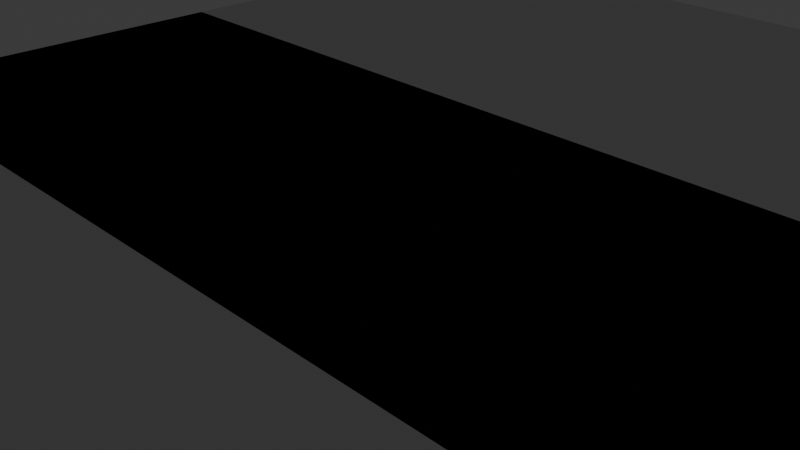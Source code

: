 # Source: OldRoad.blend  (saved by Blender 4.2.66; exported with 4.5.12 LTS)
import bpy
from mathutils import Matrix  # noqa: F401  (used for matrix-valued properties, if any)

bpy.ops.wm.read_factory_settings(use_empty=True)
scene = bpy.context.scene
scene.name = 'Scene'

# ---- collections
col_collection = bpy.data.collections.new('Collection'); scene.collection.children.link(col_collection)
col_collection_2 = bpy.data.collections.new('Collection 2'); scene.collection.children.link(col_collection_2)

# ---- materials (node trees are filled in below, after node groups)
mat_material = bpy.data.materials.new('Material')
mat_material.alpha_threshold = 0.0
mat_material.use_transparent_shadow = False
mat_material.roughness = 0.5
mat_material.line_color = (0.0, 0.0, 0.0, 1.0)
mat_material_001 = bpy.data.materials.new('Material.001')
mat_material_001.alpha_threshold = 0.0
mat_material_001.use_transparent_shadow = False
mat_material_001.roughness = 0.5
mat_material_001.line_color = (0.0, 0.0, 0.0, 1.0)
mat_material_002 = bpy.data.materials.new('Material.002')
mat_material_002.alpha_threshold = 0.0
mat_material_002.use_transparent_shadow = False
mat_material_002.roughness = 0.5
mat_material_002.line_color = (0.0, 0.0, 0.0, 1.0)
mat_material_003 = bpy.data.materials.new('Material.003')
mat_material_003.alpha_threshold = 0.0
mat_material_003.use_transparent_shadow = False
mat_material_003.roughness = 0.5
mat_material_003.line_color = (0.0, 0.0, 0.0, 1.0)
mat_material_004 = bpy.data.materials.new('Material.004')
mat_material_004.alpha_threshold = 0.0
mat_material_004.use_transparent_shadow = False
mat_material_004.roughness = 0.5
mat_material_004.line_color = (0.0, 0.0, 0.0, 1.0)
mat_material_005 = bpy.data.materials.new('Material.005')
mat_material_005.alpha_threshold = 0.0
mat_material_005.use_transparent_shadow = False
mat_material_005.roughness = 0.5
mat_material_005.line_color = (0.0, 0.0, 0.0, 1.0)

# ---- material node trees
mat_material.use_nodes = True; mat_material.node_tree.nodes.clear()
_N = mat_material.node_tree.nodes; _L = mat_material.node_tree.links
n0 = _N.new('ShaderNodeOutputMaterial'); n0.name = 'Material Output'; n0.location = (300, 300)
n1 = _N.new('ShaderNodeBsdfPrincipled'); n1.name = 'Principled BSDF'; n1.location = (10, 300)
n1.inputs[3].default_value = 1.45
_L.new(n1.outputs[0], n0.inputs[0])
n0.is_active_output = True
mat_material_001.use_nodes = True; mat_material_001.node_tree.nodes.clear()
_N = mat_material_001.node_tree.nodes; _L = mat_material_001.node_tree.links
n0 = _N.new('ShaderNodeOutputMaterial'); n0.name = 'Material Output'; n0.location = (300, 300)
n1 = _N.new('ShaderNodeBsdfPrincipled'); n1.name = 'Principled BSDF'; n1.location = (10, 300)
n1.inputs[3].default_value = 1.45
_L.new(n1.outputs[0], n0.inputs[0])
n0.is_active_output = True
mat_material_002.use_nodes = True; mat_material_002.node_tree.nodes.clear()
_N = mat_material_002.node_tree.nodes; _L = mat_material_002.node_tree.links
n0 = _N.new('ShaderNodeOutputMaterial'); n0.name = 'Material Output'; n0.location = (300, 300)
n1 = _N.new('ShaderNodeBsdfPrincipled'); n1.name = 'Principled BSDF'; n1.location = (10, 300)
n1.inputs[3].default_value = 1.45
_L.new(n1.outputs[0], n0.inputs[0])
n0.is_active_output = True
mat_material_003.use_nodes = True; mat_material_003.node_tree.nodes.clear()
_N = mat_material_003.node_tree.nodes; _L = mat_material_003.node_tree.links
n0 = _N.new('ShaderNodeOutputMaterial'); n0.name = 'Material Output'; n0.location = (300, 300)
n1 = _N.new('ShaderNodeBsdfPrincipled'); n1.name = 'Principled BSDF'; n1.location = (10, 300)
n1.inputs[3].default_value = 1.45
_L.new(n1.outputs[0], n0.inputs[0])
n0.is_active_output = True
mat_material_004.use_nodes = True; mat_material_004.node_tree.nodes.clear()
_N = mat_material_004.node_tree.nodes; _L = mat_material_004.node_tree.links
n0 = _N.new('ShaderNodeOutputMaterial'); n0.name = 'Material Output'; n0.location = (300, 300)
n1 = _N.new('ShaderNodeBsdfPrincipled'); n1.name = 'Principled BSDF'; n1.location = (10, 300)
n1.inputs[3].default_value = 1.45
_L.new(n1.outputs[0], n0.inputs[0])
n0.is_active_output = True
mat_material_005.use_nodes = True; mat_material_005.node_tree.nodes.clear()
_N = mat_material_005.node_tree.nodes; _L = mat_material_005.node_tree.links
n0 = _N.new('ShaderNodeOutputMaterial'); n0.name = 'Material Output'; n0.location = (300, 300)
n1 = _N.new('ShaderNodeBsdfPrincipled'); n1.name = 'Principled BSDF'; n1.location = (10, 300)
n1.inputs[3].default_value = 1.45
_L.new(n1.outputs[0], n0.inputs[0])
n0.is_active_output = True

# ---- world
world_world = bpy.data.worlds.new('World'); scene.world = world_world
world_world.use_nodes = True; world_world.node_tree.nodes.clear()
_N = world_world.node_tree.nodes; _L = world_world.node_tree.links
n0 = _N.new('ShaderNodeOutputWorld'); n0.name = 'World Output'; n0.location = (300, 300)
n1 = _N.new('ShaderNodeBackground'); n1.name = 'Background'; n1.location = (10, 300)
n1.inputs[0].default_value = (0.05088, 0.05088, 0.05088, 1.0)
_L.new(n1.outputs[0], n0.inputs[0])
n0.is_active_output = True
world_world.color = (0.05088, 0.05088, 0.05088)
world_world.use_sun_shadow = False
world_world.sun_shadow_jitter_overblur = 0.0

# ---- cameras
cam_camera = bpy.data.cameras.new('Camera')
cam_camera.clip_end = 100.0
cam_camera.ortho_scale = 7.314

# ---- lights
light_light = bpy.data.lights.new('Light', 'POINT')
light_light.transmission_factor = 0.0
light_light.energy = 1000.0
light_light.shadow_soft_size = 0.1
light_light.shadow_maximum_resolution = 0.006
light_light.use_absolute_resolution = True

# ---- meshes
me_cube = bpy.data.meshes.new('Cube')
me_cube.from_pydata([(7.5, 2.5, -0.2), (7.5, -2.5, -0.2), (-7.5, 2.5, -0.2), (-7.5, -2.5, -0.2), (7.165, 2.5, 0.2), (7.238, 2.5, 0.1729), (7.238, -2.5, 0.1729), (7.165, -2.5, 0.2), (-7.238, 2.5, 0.1729), (-7.165, 2.5, 0.2), (-7.165, -2.5, 0.2), (-7.238, -2.5, 0.1729), (-7.5, 0.8333, -0.2), (-7.5, -0.8333, -0.2), (7.5, -0.8333, -0.2), (7.5, 0.8333, -0.2), (7.165, 0.8333, 0.2), (7.165, -0.8333, 0.2), (7.238, -0.8333, 0.1729), (7.238, 0.8333, 0.1729), (-7.165, -0.8333, 0.2), (-7.165, 0.8333, 0.2), (-7.238, 0.8333, 0.1729), (-7.238, -0.8333, 0.1729)], [], [(12, 22, 8, 2), (17, 20, 10, 7), (17, 7, 6, 18), (21, 9, 8, 22), (14, 18, 6, 1), (0, 5, 19, 15), (15, 19, 18, 14), (10, 20, 23, 11), (20, 21, 22, 23), (4, 16, 19, 5), (16, 17, 18, 19), (4, 9, 21, 16), (16, 21, 20, 17), (3, 11, 23, 13), (13, 23, 22, 12)])
me_cube.polygons.foreach_set('use_smooth', [True] * 15)
_uv = me_cube.uv_layers.new(name='UVMap')
_uv.uv.foreach_set('vector', [0.375, 0.1667, 0.6081, 0.1667, 0.6081, 0.25, 0.375, 0.25, 0.6259, 0.6667, 0.8741, 0.6667, 0.8741, 0.75, 0.6259, 0.75, 0.6259, 0.6667, 0.6259, 0.75, 0.6081, 0.75, 0.6081, 0.6667, 0.8741, 0.5833, 0.8741, 0.5, 0.875, 0.5, 0.875, 0.5833, 0.375, 0.6667, 0.6081, 0.6667, 0.6081, 0.75, 0.375, 0.75, 0.375, 0.5, 0.6081, 0.5, 0.6081, 0.5833, 0.375, 0.5833, 0.375, 0.5833, 0.6081, 0.5833, 0.6081, 0.6667, 0.375, 0.6667, 0.8741, 0.75, 0.8741, 0.6667, 0.875, 0.6667, 0.875, 0.75, 0.8741, 0.6667, 0.8741, 0.5833, 0.875, 0.5833, 0.875, 0.6667, 0.6259, 0.5, 0.6259, 0.5833, 0.6081, 0.5833, 0.6081, 0.5, 0.6259, 0.5833, 0.6259, 0.6667, 0.6081, 0.6667, 0.6081, 0.5833, 0.6259, 0.5, 0.8741, 0.5, 0.8741, 0.5833, 0.6259, 0.5833, 0.6259, 0.5833, 0.8741, 0.5833, 0.8741, 0.6667, 0.6259, 0.6667, 0.375, 0.0, 0.6081, 0.0, 0.6081, 0.08333, 0.375, 0.08333, 0.375, 0.08333, 0.6081, 0.08333, 0.6081, 0.1667, 0.375, 0.1667])
me_cube.materials.append(mat_material)
me_cube.use_mirror_vertex_groups = False
me_cube.update()
me_cube_001 = bpy.data.meshes.new('Cube.001')
me_cube_001.from_pydata([(7.5, 2.5, -0.2), (7.5, -2.5, -0.2), (-7.5, 2.5, -0.2), (-7.5, -2.5, -0.2), (7.165, 2.5, 0.2), (7.238, 2.5, 0.1729), (7.238, -2.5, 0.1729), (7.165, -2.5, 0.2), (-7.238, 2.5, 0.1729), (-7.165, 2.5, 0.2), (-7.165, -2.5, 0.2), (-7.238, -2.5, 0.1729), (-2.866, 2.5, 0.2), (-2.866, -2.5, 0.2), (-5.016, 2.5, 0.2), (-5.016, -2.5, 0.2), (-7.5, -1.25, -0.2), (7.5, -1.25, -0.2), (7.165, -1.25, 0.2), (7.238, -1.25, 0.1729), (-7.165, -1.25, 0.2), (-7.238, -1.25, 0.1729), (-3.228, -0.9874, 0.2), (-4.868, -1.155, 0.2), (7.5, 0.0625, -0.2), (7.238, 0.0625, 0.1729), (-7.165, 0.0625, 0.2), (-7.5, 0.0625, -0.2), (7.165, 0.0625, 0.2), (-7.238, 0.0625, 0.1729), (-3.553, -0.1092, 0.2), (-4.868, -0.02631, 0.2), (-3.429, -0.0375, 0.2), (-3.054, -1.05, 0.2), (-5.016, 0.0625, 0.2), (-5.016, -1.25, 0.2), (-3.802, -0.2677, 0.1316), (-3.571, -0.5711, 0.09481), (-4.794, -0.08061, 0.1), (-4.426, -0.8693, 0.1416), (-3.434, -0.7464, 0.1495), (-4.463, -0.8986, 0.1916), (-3.773, -0.2447, 0.1816), (-4.831, -0.05346, 0.15)], [], [(27, 29, 8, 2), (35, 20, 10, 15), (18, 7, 6, 19), (26, 9, 8, 29), (17, 19, 6, 1), (18, 33, 13, 7), (33, 35, 15, 13), (41, 40, 37, 39), (28, 32, 33, 18), (24, 25, 19, 17), (10, 20, 21, 11), (28, 18, 19, 25), (34, 26, 20, 35), (3, 11, 21, 16), (14, 9, 26, 34), (4, 28, 25, 5), (0, 5, 25, 24), (4, 12, 32, 28), (12, 14, 34, 32), (20, 26, 29, 21), (16, 21, 29, 27), (30, 22, 33, 32), (23, 31, 34, 35), (22, 23, 35, 33), (31, 30, 32, 34), (36, 38, 39, 37), (40, 42, 36, 37), (42, 43, 38, 36), (43, 41, 39, 38), (31, 23, 41, 43), (30, 31, 43, 42), (22, 30, 42, 40), (23, 22, 40, 41)])
me_cube_001.polygons.foreach_set('use_smooth', [True] * 33)
_uv = me_cube_001.uv_layers.new(name='UVMap')
_uv.uv.foreach_set('vector', [0.375, 0.1281, 0.6081, 0.1281, 0.6081, 0.25, 0.375, 0.25, 0.8368, 0.6875, 0.8741, 0.6875, 0.8741, 0.75, 0.8368, 0.75, 0.6259, 0.6875, 0.6259, 0.75, 0.6081, 0.75, 0.6081, 0.6875, 0.8741, 0.6219, 0.8741, 0.5, 0.875, 0.5, 0.875, 0.6219, 0.375, 0.6875, 0.6081, 0.6875, 0.6081, 0.75, 0.375, 0.75, 0.6259, 0.6875, 0.7996, 0.6875, 0.7996, 0.75, 0.6259, 0.75, 0.7996, 0.6875, 0.8368, 0.6875, 0.8368, 0.75, 0.7996, 0.75, 0.8339, 0.6833, 0.8025, 0.6827, 0.8025, 0.6827, 0.8339, 0.6833, 0.6259, 0.6219, 0.7996, 0.6219, 0.7996, 0.6875, 0.6259, 0.6875, 0.375, 0.6219, 0.6081, 0.6219, 0.6081, 0.6875, 0.375, 0.6875, 0.8741, 0.75, 0.8741, 0.6875, 0.875, 0.6875, 0.875, 0.75, 0.6259, 0.6219, 0.6259, 0.6875, 0.6081, 0.6875, 0.6081, 0.6219, 0.8368, 0.6219, 0.8741, 0.6219, 0.8741, 0.6875, 0.8368, 0.6875, 0.375, 0.0, 0.6081, 0.0, 0.6081, 0.0625, 0.375, 0.0625, 0.8368, 0.5, 0.8741, 0.5, 0.8741, 0.6219, 0.8368, 0.6219, 0.6259, 0.5, 0.6259, 0.6219, 0.6081, 0.6219, 0.6081, 0.5, 0.375, 0.5, 0.6081, 0.5, 0.6081, 0.6219, 0.375, 0.6219, 0.6259, 0.5, 0.7996, 0.5, 0.7996, 0.6219, 0.6259, 0.6219, 0.7996, 0.5, 0.8368, 0.5, 0.8368, 0.6219, 0.7996, 0.6219, 0.8741, 0.6875, 0.8741, 0.6219, 0.875, 0.6219, 0.875, 0.6875, 0.375, 0.0625, 0.6081, 0.0625, 0.6081, 0.1281, 0.375, 0.1281, 0.803, 0.6267, 0.8025, 0.6827, 0.7996, 0.6875, 0.7996, 0.6219, 0.8339, 0.6833, 0.8335, 0.6261, 0.8368, 0.6219, 0.8368, 0.6875, 0.8025, 0.6827, 0.8339, 0.6833, 0.8368, 0.6875, 0.7996, 0.6875, 0.8335, 0.6261, 0.803, 0.6267, 0.7996, 0.6219, 0.8368, 0.6219, 0.803, 0.6267, 0.8335, 0.6261, 0.8339, 0.6833, 0.8025, 0.6827, 0.8025, 0.6827, 0.803, 0.6267, 0.803, 0.6267, 0.8025, 0.6827, 0.803, 0.6267, 0.8335, 0.6261, 0.8335, 0.6261, 0.803, 0.6267, 0.8335, 0.6261, 0.8339, 0.6833, 0.8339, 0.6833, 0.8335, 0.6261, 0.8335, 0.6261, 0.8339, 0.6833, 0.8339, 0.6833, 0.8335, 0.6261, 0.803, 0.6267, 0.8335, 0.6261, 0.8335, 0.6261, 0.803, 0.6267, 0.8025, 0.6827, 0.803, 0.6267, 0.803, 0.6267, 0.8025, 0.6827, 0.8339, 0.6833, 0.8025, 0.6827, 0.8025, 0.6827, 0.8339, 0.6833])
me_cube_001.materials.append(mat_material_001)
me_cube_001.use_mirror_vertex_groups = False
me_cube_001.update()
me_cube_002 = bpy.data.meshes.new('Cube.002')
me_cube_002.from_pydata([(7.499, 8.437, -0.2), (7.499, -8.437, -0.2), (-7.499, 8.437, -0.2), (-7.499, -8.437, -0.2), (7.165, 8.437, 0.2), (7.238, 8.437, 0.1729), (7.238, -8.437, 0.1729), (7.165, -8.437, 0.2), (-7.238, 8.437, 0.1729), (-7.165, 8.437, 0.2), (-7.165, -8.437, 0.2), (-7.238, -8.437, 0.1729), (-7.499, 7.499, -0.2), (-7.499, -7.125, -0.2), (7.499, -7.499, -0.2), (7.165, 7.165, 0.2), (7.238, -7.237, 0.1729), (7.238, 7.237, 0.1729), (-7.165, -7.125, 0.2), (-7.165, 7.499, 0.2), (-7.238, 7.499, 0.1729), (-7.238, -7.125, 0.1729), (8.437, -7.499, -0.2), (8.437, 7.499, -0.2), (8.437, -7.238, 0.1729), (8.437, -7.165, 0.2), (8.437, 7.165, 0.2), (8.437, 7.238, 0.1729), (7.499, 7.499, -0.2), (7.165, -7.165, 0.2)], [], [(12, 20, 8, 2), (29, 18, 10, 7), (29, 7, 6, 16), (19, 9, 8, 20), (14, 16, 6, 1), (0, 5, 17, 28), (24, 25, 29, 16), (10, 18, 21, 11), (18, 19, 20, 21), (4, 15, 17, 5), (27, 23, 28, 17), (4, 9, 19, 15), (15, 19, 18, 29), (3, 11, 21, 13), (13, 21, 20, 12), (25, 26, 15, 29), (26, 27, 17, 15), (24, 16, 14, 22)])
me_cube_002.polygons.foreach_set('use_smooth', [1, 1, 1, 1, 1, 1, 0, 1, 1, 1, 0, 1, 1, 1, 1, 0, 0, 0])
_uv = me_cube_002.uv_layers.new(name='UVMap')
_uv.uv.foreach_set('vector', [0.375, 0.1667, 0.6081, 0.1667, 0.6081, 0.25, 0.375, 0.25, 0.6259, 0.6667, 0.8741, 0.6667, 0.8741, 0.75, 0.6259, 0.75, 0.6259, 0.6667, 0.6259, 0.75, 0.6081, 0.75, 0.6081, 0.6667, 0.8741, 0.5833, 0.8741, 0.5, 0.875, 0.5, 0.875, 0.5833, 0.375, 0.6667, 0.6081, 0.6667, 0.6081, 0.75, 0.375, 0.75, 0.375, 0.5, 0.6081, 0.5, 0.6081, 0.5833, 0.375, 0.5833, 0.0, 0.0, 0.0, 0.0, 0.0, 0.0, 0.0, 0.0, 0.8741, 0.75, 0.8741, 0.6667, 0.875, 0.6667, 0.875, 0.75, 0.8741, 0.6667, 0.8741, 0.5833, 0.875, 0.5833, 0.875, 0.6667, 0.6259, 0.5, 0.6259, 0.5833, 0.6081, 0.5833, 0.6081, 0.5, 0.0, 0.0, 0.0, 0.0, 0.0, 0.0, 0.0, 0.0, 0.6259, 0.5, 0.8741, 0.5, 0.8741, 0.5833, 0.6259, 0.5833, 0.6259, 0.5833, 0.8741, 0.5833, 0.8741, 0.6667, 0.6259, 0.6667, 0.375, 0.0, 0.6081, 0.0, 0.6081, 0.08333, 0.375, 0.08333, 0.375, 0.08333, 0.6081, 0.08333, 0.6081, 0.1667, 0.375, 0.1667, 0.0, 0.0, 0.0, 0.0, 0.0, 0.0, 0.0, 0.0, 0.0, 0.0, 0.0, 0.0, 0.0, 0.0, 0.0, 0.0, 0.0, 0.0, 0.0, 0.0, 0.0, 0.0, 0.0, 0.0])
me_cube_002.materials.append(mat_material_002)
me_cube_002.use_mirror_vertex_groups = False
me_cube_002.update()
me_cube_003 = bpy.data.meshes.new('Cube.003')
me_cube_003.from_pydata([(4.0, 2.5, -0.2), (4.0, -2.5, -0.2), (-4.0, 2.5, -0.2), (-4.0, -2.5, -0.2), (3.821, 2.5, 0.2), (3.86, 2.5, 0.1729), (3.86, -2.5, 0.1729), (3.821, -2.5, 0.2), (-3.86, 2.5, 0.1729), (-3.821, 2.5, 0.2), (-3.821, -2.5, 0.2), (-3.86, -2.5, 0.1729)], [], [(3, 11, 8, 2), (4, 9, 10, 7), (4, 7, 6, 5), (10, 9, 8, 11), (0, 5, 6, 1)])
me_cube_003.polygons.foreach_set('use_smooth', [True] * 5)
_uv = me_cube_003.uv_layers.new(name='UVMap')
_uv.uv.foreach_set('vector', [0.375, 0.0, 0.6081, 0.0, 0.6081, 0.25, 0.375, 0.25, 0.6259, 0.5, 0.8741, 0.5, 0.8741, 0.75, 0.6259, 0.75, 0.6259, 0.5, 0.6259, 0.75, 0.6081, 0.75, 0.6081, 0.5, 0.8741, 0.75, 0.8741, 0.5, 0.875, 0.5, 0.875, 0.75, 0.375, 0.5, 0.6081, 0.5, 0.6081, 0.75, 0.375, 0.75])
me_cube_003.materials.append(mat_material_003)
me_cube_003.use_mirror_vertex_groups = False
me_cube_003.update()
me_cube_004 = bpy.data.meshes.new('Cube.004')
me_cube_004.from_pydata([(4.0, 2.5, -0.2), (4.0, -2.5, -0.2), (-4.0, 2.5, -0.2), (-4.0, -2.5, -0.2), (3.821, 2.5, 0.2), (3.86, 2.5, 0.1729), (3.86, -2.5, 0.1729), (3.821, -2.5, 0.2), (-3.86, 2.5, 0.1729), (-3.821, 2.5, 0.2), (-3.821, -2.5, 0.2), (-3.86, -2.5, 0.1729)], [], [(3, 11, 8, 2), (4, 9, 10, 7), (4, 7, 6, 5), (10, 9, 8, 11), (0, 5, 6, 1)])
me_cube_004.polygons.foreach_set('use_smooth', [True] * 5)
_uv = me_cube_004.uv_layers.new(name='UVMap')
_uv.uv.foreach_set('vector', [0.375, 0.0, 0.6081, 0.0, 0.6081, 0.25, 0.375, 0.25, 0.6259, 0.5, 0.8741, 0.5, 0.8741, 0.75, 0.6259, 0.75, 0.6259, 0.5, 0.6259, 0.75, 0.6081, 0.75, 0.6081, 0.5, 0.8741, 0.75, 0.8741, 0.5, 0.875, 0.5, 0.875, 0.75, 0.375, 0.5, 0.6081, 0.5, 0.6081, 0.75, 0.375, 0.75])
me_cube_004.materials.append(mat_material_004)
me_cube_004.use_mirror_vertex_groups = False
me_cube_004.update()
me_cube_005 = bpy.data.meshes.new('Cube.005')
me_cube_005.from_pydata([(4.0, 2.5, -0.2), (4.0, -2.5, -0.2), (-4.0, 2.5, -0.2), (-4.0, -2.5, -0.2), (3.821, 2.5, 0.2), (3.86, 2.5, 0.1729), (3.86, -2.5, 0.1729), (3.821, -2.5, 0.2), (-3.86, 2.5, 0.1729), (-3.821, 2.5, 0.2), (-3.821, -2.5, 0.2), (-3.86, -2.5, 0.1729)], [], [(3, 11, 8, 2), (4, 9, 10, 7), (4, 7, 6, 5), (10, 9, 8, 11), (0, 5, 6, 1)])
me_cube_005.polygons.foreach_set('use_smooth', [True] * 5)
_uv = me_cube_005.uv_layers.new(name='UVMap')
_uv.uv.foreach_set('vector', [0.375, 0.0, 0.6081, 0.0, 0.6081, 0.25, 0.375, 0.25, 0.6259, 0.5, 0.8741, 0.5, 0.8741, 0.75, 0.6259, 0.75, 0.6259, 0.5, 0.6259, 0.75, 0.6081, 0.75, 0.6081, 0.5, 0.8741, 0.75, 0.8741, 0.5, 0.875, 0.5, 0.875, 0.75, 0.375, 0.5, 0.6081, 0.5, 0.6081, 0.75, 0.375, 0.75])
me_cube_005.materials.append(mat_material_005)
me_cube_005.use_mirror_vertex_groups = False
me_cube_005.update()

# ---- objects
ob_straight = bpy.data.objects.new('Straight', me_cube)
ob_straight_hole_00 = bpy.data.objects.new('Straight_Hole_00', me_cube_001)
ob_intersection_t = bpy.data.objects.new('Intersection_T', me_cube_002)
ob_light = bpy.data.objects.new('Light', light_light)
ob_camera = bpy.data.objects.new('Camera', cam_camera)
ob_straight_002 = bpy.data.objects.new('Straight.002', me_cube_003)
ob_straight_003 = bpy.data.objects.new('Straight.003', me_cube_004)
ob_straight_004 = bpy.data.objects.new('Straight.004', me_cube_005)

# ---- transforms, parenting, visibility, modifiers, constraints
ob_straight.location = (0.0, 0.0, 0.0)
ob_straight.lock_rotations_4d = False
ob_straight.empty_display_type = 'ARROWS'
ob_straight.lineart.crease_threshold = 0.0
_m = ob_straight.modifiers.new('WeightedNormal', 'WEIGHTED_NORMAL')
ob_straight_hole_00.location = (0.0, 0.0, 0.0)
ob_straight_hole_00.lock_rotations_4d = False
ob_straight_hole_00.empty_display_type = 'ARROWS'
ob_straight_hole_00.lineart.crease_threshold = 0.0
_m = ob_straight_hole_00.modifiers.new('Bevel', 'BEVEL')
_m.width = 0.02
_m.width_pct = 0.02
_m.limit_method = 'WEIGHT'
_m.offset_type = 'WIDTH'
_m = ob_straight_hole_00.modifiers.new('WeightedNormal', 'WEIGHTED_NORMAL')
ob_intersection_t.location = (0.0, 0.0, 0.0)
ob_intersection_t.lock_rotations_4d = False
ob_intersection_t.empty_display_type = 'ARROWS'
ob_intersection_t.lineart.crease_threshold = 0.0
_m = ob_intersection_t.modifiers.new('Bevel', 'BEVEL')
_m.limit_method = 'WEIGHT'
_m.offset_type = 'WIDTH'
_m = ob_intersection_t.modifiers.new('WeightedNormal', 'WEIGHTED_NORMAL')
ob_light.location = (4.076, 1.005, 5.904)
ob_light.rotation_euler = (0.6503, 0.05522, 1.866)
ob_light.lock_rotations_4d = False
ob_light.empty_display_type = 'ARROWS'
ob_light.color = (0.0, 0.0, 0.0, 0.0)
ob_light.lineart.crease_threshold = 0.0
ob_camera.location = (7.359, -6.926, 4.958)
ob_camera.rotation_euler = (1.109, 0.0, 0.8149)
ob_camera.lock_rotations_4d = False
ob_camera.empty_display_type = 'ARROWS'
ob_camera.color = (0.0, 0.0, 0.0, 0.0)
ob_camera.display_type = 'WIRE'
ob_camera.lineart.crease_threshold = 0.0
ob_straight_002.location = (7.0, 0.0, 0.0)
ob_straight_002.rotation_euler = (0.0, -0.0, -1.571)
ob_straight_002.lock_rotations_4d = False
ob_straight_002.empty_display_type = 'ARROWS'
ob_straight_002.lineart.crease_threshold = 0.0
_m = ob_straight_002.modifiers.new('WeightedNormal', 'WEIGHTED_NORMAL')
ob_straight_003.location = (0.0, 7.0, 0.0)
ob_straight_003.lock_rotations_4d = False
ob_straight_003.empty_display_type = 'ARROWS'
ob_straight_003.lineart.crease_threshold = 0.0
_m = ob_straight_003.modifiers.new('WeightedNormal', 'WEIGHTED_NORMAL')
ob_straight_004.location = (0.0, -7.0, 0.0)
ob_straight_004.lock_rotations_4d = False
ob_straight_004.empty_display_type = 'ARROWS'
ob_straight_004.lineart.crease_threshold = 0.0
_m = ob_straight_004.modifiers.new('WeightedNormal', 'WEIGHTED_NORMAL')

# ---- collection membership
scene.collection.objects.link(ob_straight)
scene.collection.objects.link(ob_straight_hole_00)
scene.collection.objects.link(ob_intersection_t)
col_collection.objects.link(ob_light)
col_collection.objects.link(ob_camera)
col_collection_2.objects.link(ob_straight_002)
col_collection_2.objects.link(ob_straight_003)
col_collection_2.objects.link(ob_straight_004)
def _layer_coll(name, lc=None):
    lc = lc or bpy.context.view_layer.layer_collection
    for c in lc.children:
        if c.name == name: return c
        r = _layer_coll(name, c)
        if r: return r
_layer_coll('Collection').exclude = True
_layer_coll('Collection 2').exclude = True

# ---- scene / render settings (as saved in the file)
scene.camera = ob_camera
scene.frame_start = 1; scene.frame_end = 250; scene.frame_set(1)
scene.render.engine = 'BLENDER_EEVEE_NEXT'
scene.cycles.sampling_pattern = 'TABULATED_SOBOL'
scene.eevee.ray_tracing_options.trace_max_roughness = 0.0
bpy.context.view_layer.update()
